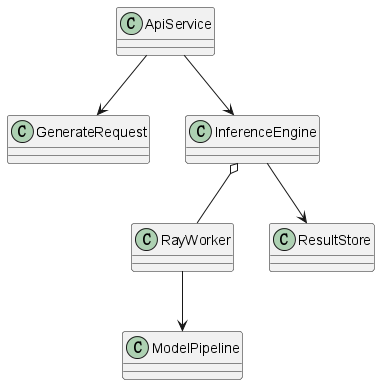

The diagram above was rendered by PlantUML. Its source (embedded in the PNG):
@startuml
skinparam classAttributeIconSize 0
class GenerateRequest
class ApiService
class InferenceEngine
class RayWorker
class ModelPipeline
class ResultStore
ApiService --> GenerateRequest
ApiService --> InferenceEngine
InferenceEngine o-- RayWorker
RayWorker --> ModelPipeline
InferenceEngine --> ResultStore
@enduml